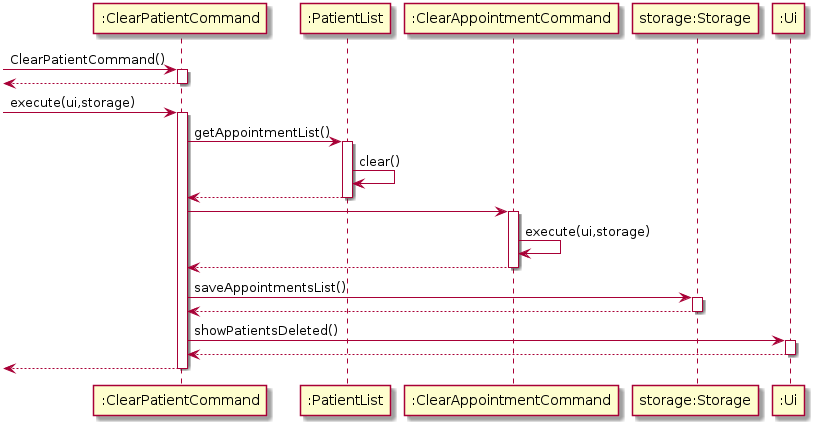

The diagram above was rendered by PlantUML. Its source (embedded in the PNG):
@startuml
[-> ":ClearPatientCommand": ClearPatientCommand()
activate ":ClearPatientCommand"
[<-- ":ClearPatientCommand"
deactivate ":ClearPatientCommand"

[-> ":ClearPatientCommand": execute(ui,storage)
activate ":ClearPatientCommand"

":ClearPatientCommand" -> ":PatientList": getAppointmentList()
activate ":PatientList"
":PatientList" ->  ":PatientList": clear()
":PatientList" --> ":ClearPatientCommand"
deactivate ":PatientList"
  
":ClearPatientCommand" -> ":ClearAppointmentCommand"
activate ":ClearAppointmentCommand"
":ClearAppointmentCommand" -> ":ClearAppointmentCommand": execute(ui,storage)
":ClearAppointmentCommand" --> ":ClearPatientCommand"
deactivate ":ClearAppointmentCommand" 
  
":ClearPatientCommand" -> "storage:Storage": saveAppointmentsList()
activate "storage:Storage"
"storage:Storage" --> ":ClearPatientCommand"
deactivate "storage:Storage"

":ClearPatientCommand" -> ":Ui": showPatientsDeleted()
activate ":Ui"
":Ui" --> ":ClearPatientCommand"
deactivate ":Ui"
  
[<-- ":ClearPatientCommand"
deactivate ":ClearPatientCommand"
@enduml